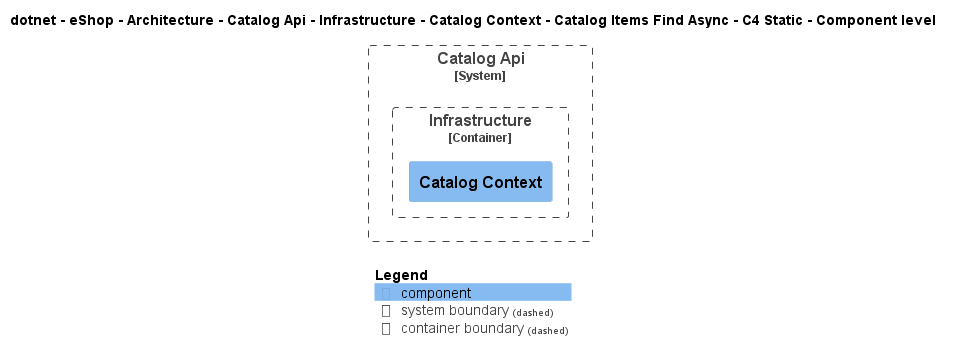

The diagram above was rendered by PlantUML. Its source (embedded in the PNG):
@startuml
!include ..\..\..\..\..\..\..\..\..\..\..\.c4s\C4_Component.puml

AddElementTag("c4interflow:lifecycle:new", $bgColor=green, $fontColor=#ffffff, $borderColor=green, $shadowing="False")
AddElementTag("c4interflow:lifecycle:changed", $bgColor=orange, $fontColor=#ffffff, $borderColor=orange, $shadowing="False")
AddElementTag("c4interflow:lifecycle:removed", $bgColor=red, $fontColor=#ffffff, $borderColor=red, $shadowing="False")

AddRelTag("c4interflow:lifecycle:new", $textColor=green, $lineColor=green)
AddRelTag("c4interflow:lifecycle:changed", $textColor=orange, $lineColor=orange)
AddRelTag("c4interflow:lifecycle:removed", $textColor=red, $lineColor=red)

SHOW_PERSON_PORTRAIT()
LAYOUT_TOP_DOWN()

skinparam linetype polyline

title dotnet - eShop - Architecture - Catalog Api - Infrastructure - Catalog Context - Catalog Items Find Async - C4 Static - Component level


System_Boundary(dotnet.eShop.Architecture.SoftwareSystems.CatalogApi, "Catalog Api") {
    
Container_Boundary(dotnet.eShop.Architecture.SoftwareSystems.CatalogApi.Containers.Infrastructure, "Infrastructure") {
    Component(dotnet.eShop.Architecture.SoftwareSystems.CatalogApi.Containers.Infrastructure.Components.CatalogContext, "Catalog Context", "", "")
}
}



SHOW_LEGEND()
@enduml